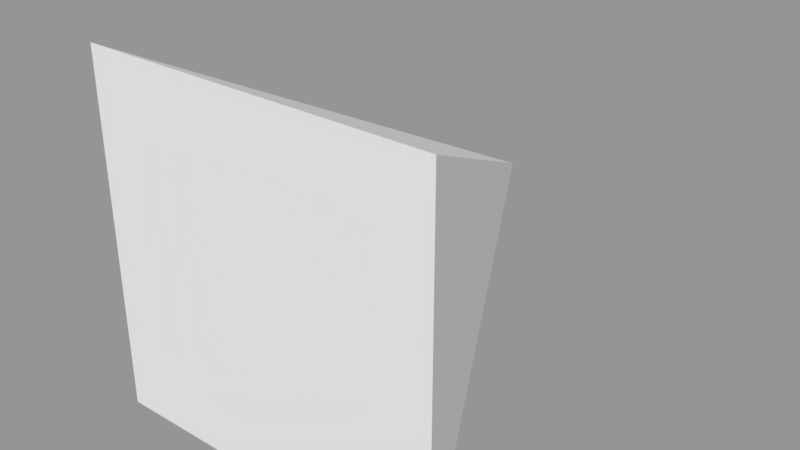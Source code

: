 # Source: pyramid.blend  (saved by Blender 2.78.0; exported with 4.5.12 LTS)
import bpy
from mathutils import Matrix  # noqa: F401  (used for matrix-valued properties, if any)

bpy.ops.wm.read_factory_settings(use_empty=True)
scene = bpy.context.scene
scene.name = 'Scene'

# ---- collections
col_collection_1 = bpy.data.collections.new('Collection 1'); scene.collection.children.link(col_collection_1)

# ---- meshes
me_cube_002 = bpy.data.meshes.new('Cube.002')
me_cube_002.from_pydata([(-1.0, -1.0, 1.0), (0.0, 1.0, -1.192e-07), (-1.0, -1.0, -1.0), (1.0, -1.0, 1.0), (1.0, -1.0, -1.0)], [], [(0, 1, 2), (2, 1, 4), (4, 1, 3), (3, 1, 0), (2, 4, 3, 0)])
_uv = me_cube_002.uv_layers.new(name='UVMap')
_uv.uv.foreach_set('vector', [0.0, 0.0, 0.5, -1.0, 1.0, 0.0, 1.0, 0.0, 2.0, 0.5, 1.0, 1.0, 1.0, 1.0, 0.5, 2.0, 0.0, 1.0, 0.0, 1.0, -1.0, 0.5, 0.0, 0.0, 1.0, 0.0, 1.0, 1.0, 0.0, 1.0, 0.0, 0.0])
me_cube_002.use_remesh_preserve_volume = False
me_cube_002.use_remesh_preserve_attributes = False
me_cube_002.use_mirror_vertex_groups = False
me_cube_002.update()

# ---- objects
ob_cube = bpy.data.objects.new('Cube', me_cube_002)

# ---- transforms, parenting, visibility, modifiers, constraints
ob_cube.location = (0.0, 0.0, 0.0)
ob_cube.scale = (0.5, 0.5, 0.5)
ob_cube.lineart.crease_threshold = 0.0

# ---- collection membership
col_collection_1.objects.link(ob_cube)

# ---- scene / render settings (as saved in the file)
scene.frame_start = 1; scene.frame_end = 250; scene.frame_set(1)
scene.render.engine = 'BLENDER_EEVEE_NEXT'
scene.render.resolution_percentage = 50
scene.render.dither_intensity = 0.0
scene.cycles.use_denoising = False
scene.cycles.samples = 128
scene.cycles.sampling_pattern = 'TABULATED_SOBOL'
scene.cycles.light_sampling_threshold = 0.0
scene.cycles.use_adaptive_sampling = False
scene.cycles.use_light_tree = False
scene.cycles.blur_glossy = 0.0
scene.cycles.sample_clamp_indirect = 0.0
scene.view_settings.view_transform = 'Standard'
bpy.context.view_layer.update()

# ---- added for rendering (the .blend has no active camera and no usable light): camera, sun + grey world if the file has none
cam_auto = bpy.data.cameras.new('AutoCamera')
cam_auto.lens = 50.0
cam_auto.sensor_width = 36.0
cam_auto.clip_end = 1000.0
ob_auto_camera = bpy.data.objects.new('AutoCamera', cam_auto)
scene.collection.objects.link(ob_auto_camera)
ob_auto_camera.location = (1.60254, -1.92304, 1.28203)
ob_auto_camera.rotation_euler = (1.09748, -7.21219e-08, 0.694738)
scene.camera = ob_auto_camera
light_auto_sun = bpy.data.lights.new('AutoSun', 'SUN')
light_auto_sun.energy = 3.0
light_auto_sun.angle = 0.0523599
ob_auto_sun = bpy.data.objects.new('AutoSun', light_auto_sun)
scene.collection.objects.link(ob_auto_sun)
ob_auto_sun.rotation_euler = (0.872665, 0.174533, 0.523599)
if scene.world is None:
    world_auto = bpy.data.worlds.new('AutoWorld')
    world_auto.color = (0.3, 0.3, 0.3)
    scene.world = world_auto
bpy.context.view_layer.update()
